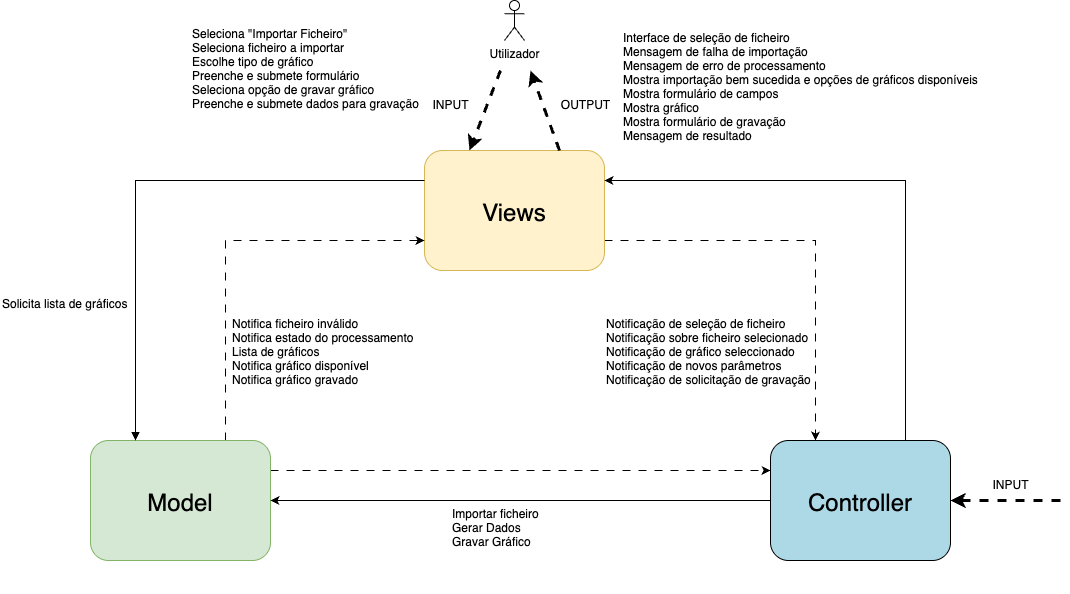

The diagram above was exported from draw.io. Its source (the exported page's mxGraphModel, read from the mxfile embedded in the PNG):
<mxGraphModel dx="1940" dy="675" grid="1" gridSize="10" guides="1" tooltips="1" connect="1" arrows="1" fold="1" page="1" pageScale="1" pageWidth="827" pageHeight="1169" math="0" shadow="0">
  <root>
    <mxCell id="0" />
    <mxCell id="1" parent="0" />
    <mxCell id="2" style="edgeStyle=orthogonalEdgeStyle;rounded=0;orthogonalLoop=1;jettySize=auto;html=1;exitX=1;exitY=0.75;exitDx=0;exitDy=0;entryX=0.25;entryY=0;entryDx=0;entryDy=0;dashed=1;dashPattern=8 8;" edge="1" source="3" target="7" parent="1">
      <mxGeometry relative="1" as="geometry" />
    </mxCell>
    <mxCell id="3" value="Views" style="rounded=1;fillColor=#fff2cc;strokeColor=#d6b656;fontSize=24;" vertex="1" parent="1">
      <mxGeometry x="324" y="200" width="180" height="120" as="geometry" />
    </mxCell>
    <mxCell id="4" style="edgeStyle=orthogonalEdgeStyle;rounded=0;orthogonalLoop=1;jettySize=auto;html=1;exitX=0.75;exitY=0;exitDx=0;exitDy=0;entryX=0;entryY=0.75;entryDx=0;entryDy=0;dashed=1;dashPattern=8 8;" edge="1" source="6" target="3" parent="1">
      <mxGeometry relative="1" as="geometry" />
    </mxCell>
    <mxCell id="5" style="edgeStyle=orthogonalEdgeStyle;rounded=0;orthogonalLoop=1;jettySize=auto;html=1;exitX=1;exitY=0.25;exitDx=0;exitDy=0;entryX=0;entryY=0.25;entryDx=0;entryDy=0;dashed=1;dashPattern=8 8;" edge="1" source="6" target="7" parent="1">
      <mxGeometry relative="1" as="geometry" />
    </mxCell>
    <mxCell id="6" value="Model" style="rounded=1;fillColor=#d5e8d4;strokeColor=#82b366;fontSize=24;" vertex="1" parent="1">
      <mxGeometry x="-10" y="490" width="180" height="120" as="geometry" />
    </mxCell>
    <mxCell id="7" value="Controller" style="rounded=1;fillColor=#ADD8E6;fontSize=24;" vertex="1" parent="1">
      <mxGeometry x="670" y="490" width="180" height="120" as="geometry" />
    </mxCell>
    <mxCell id="8" style="startArrow=none;startFill=0;exitX=0;exitY=0.5;exitDx=0;exitDy=0;" edge="1" source="7" target="6" parent="1">
      <mxGeometry relative="1" as="geometry">
        <mxPoint x="494" y="570" as="sourcePoint" />
        <mxPoint x="334" y="570" as="targetPoint" />
      </mxGeometry>
    </mxCell>
    <mxCell id="9" value="" style="endArrow=classic;html=1;rounded=0;strokeWidth=3;dashed=1;" edge="1" parent="1">
      <mxGeometry width="50" height="50" relative="1" as="geometry">
        <mxPoint x="400" y="120" as="sourcePoint" />
        <mxPoint x="369" y="200" as="targetPoint" />
      </mxGeometry>
    </mxCell>
    <mxCell id="10" value="INPUT" style="text;html=1;align=center;verticalAlign=middle;resizable=0;points=[];autosize=1;strokeColor=none;fillColor=none;" vertex="1" parent="1">
      <mxGeometry x="320" y="140" width="60" height="30" as="geometry" />
    </mxCell>
    <mxCell id="11" value="" style="endArrow=classic;html=1;rounded=0;strokeWidth=3;exitX=0.75;exitY=0;exitDx=0;exitDy=0;dashed=1;" edge="1" source="3" parent="1">
      <mxGeometry width="50" height="50" relative="1" as="geometry">
        <mxPoint x="414" y="320" as="sourcePoint" />
        <mxPoint x="430" y="120" as="targetPoint" />
        <Array as="points" />
      </mxGeometry>
    </mxCell>
    <mxCell id="12" value="OUTPUT" style="text;html=1;align=center;verticalAlign=middle;resizable=0;points=[];autosize=1;strokeColor=none;fillColor=none;" vertex="1" parent="1">
      <mxGeometry x="450" y="140" width="70" height="30" as="geometry" />
    </mxCell>
    <mxCell id="13" value="Utilizador" style="shape=umlActor;verticalLabelPosition=bottom;verticalAlign=top;html=1;outlineConnect=0;" vertex="1" parent="1">
      <mxGeometry x="404" y="50" width="20" height="40" as="geometry" />
    </mxCell>
    <mxCell id="14" value="" style="endArrow=classic;html=1;rounded=0;exitX=0.75;exitY=0;exitDx=0;exitDy=0;entryX=1;entryY=0.25;entryDx=0;entryDy=0;" edge="1" source="7" target="3" parent="1">
      <mxGeometry width="50" height="50" relative="1" as="geometry">
        <mxPoint x="560" y="420" as="sourcePoint" />
        <mxPoint x="674" y="310" as="targetPoint" />
        <Array as="points">
          <mxPoint x="805" y="310" />
          <mxPoint x="805" y="230" />
          <mxPoint x="740" y="230" />
        </Array>
      </mxGeometry>
    </mxCell>
    <mxCell id="15" value="" style="endArrow=none;html=1;rounded=0;exitX=0.25;exitY=0;exitDx=0;exitDy=0;entryX=0;entryY=0.25;entryDx=0;entryDy=0;startArrow=block;startFill=1;endFill=1;" edge="1" source="6" target="3" parent="1">
      <mxGeometry width="50" height="50" relative="1" as="geometry">
        <mxPoint x="201" y="410" as="sourcePoint" />
        <mxPoint x="70" y="230" as="targetPoint" />
        <Array as="points">
          <mxPoint x="35" y="230" />
          <mxPoint x="201" y="230" />
        </Array>
      </mxGeometry>
    </mxCell>
    <mxCell id="16" value="Notifica ficheiro inválido&#10;Notifica estado do processamento&#10;Lista de gráficos&#10;Notifica gráfico disponível&#10;Notifica gráfico gravado" style="text;overflow=hidden;rounded=0;" vertex="1" parent="1">
      <mxGeometry x="130" y="360" width="200" height="90" as="geometry" />
    </mxCell>
    <mxCell id="17" value="Importar ficheiro&#10;Gerar Dados&#10;Gravar Gráfico" style="text;overflow=hidden;rounded=0;" vertex="1" parent="1">
      <mxGeometry x="350" y="550" width="100" height="90" as="geometry" />
    </mxCell>
    <mxCell id="18" value="Notificação de seleção de ficheiro&#10;Notificação sobre ficheiro selecionado&#10;Notificação de gráfico seleccionado&#10;Notificação de novos parâmetros&#10;Notificação de solicitação de gravação" style="text;overflow=hidden;rounded=0;" vertex="1" parent="1">
      <mxGeometry x="504" y="360" width="206" height="90" as="geometry" />
    </mxCell>
    <mxCell id="19" value="&#10;Interface de seleção de ficheiro&#10;Mensagem de falha de importação&#10;Mensagem de erro de processamento&#10;Mostra importação bem sucedida e opções de gráficos disponíveis&#10;Mostra formulário de campos&#10;Mostra gráfico&#10;Mostra formulário de gravação&#10;Mensagem de resultado&#10;" style="text;overflow=hidden;rounded=0;" vertex="1" parent="1">
      <mxGeometry x="521" y="60" width="379" height="140" as="geometry" />
    </mxCell>
    <mxCell id="20" value="Seleciona &quot;Importar Ficheiro&quot;&#10;Seleciona ficheiro a importar&#10;Escolhe tipo de gráfico&#10;Preenche e submete formulário&#10;Seleciona opção de gravar gráfico&#10;Preenche e submete dados para gravação" style="text;overflow=hidden;rounded=0;" vertex="1" parent="1">
      <mxGeometry x="90" y="70" width="241" height="110" as="geometry" />
    </mxCell>
    <mxCell id="21" value="" style="endArrow=classic;html=1;rounded=0;strokeWidth=3;entryX=1;entryY=0.5;entryDx=0;entryDy=0;dashed=1;" edge="1" target="7" parent="1">
      <mxGeometry width="50" height="50" relative="1" as="geometry">
        <mxPoint x="960" y="550" as="sourcePoint" />
        <mxPoint x="920" y="540" as="targetPoint" />
        <Array as="points">
          <mxPoint x="910" y="550" />
        </Array>
      </mxGeometry>
    </mxCell>
    <mxCell id="22" value="INPUT" style="text;html=1;align=center;verticalAlign=middle;resizable=0;points=[];autosize=1;strokeColor=none;fillColor=none;" vertex="1" parent="1">
      <mxGeometry x="880" y="520" width="60" height="30" as="geometry" />
    </mxCell>
    <mxCell id="23" value="Solicita lista de gráficos" style="text;overflow=hidden;rounded=0;" vertex="1" parent="1">
      <mxGeometry x="-100" y="340" width="200" height="120" as="geometry" />
    </mxCell>
  </root>
</mxGraphModel>